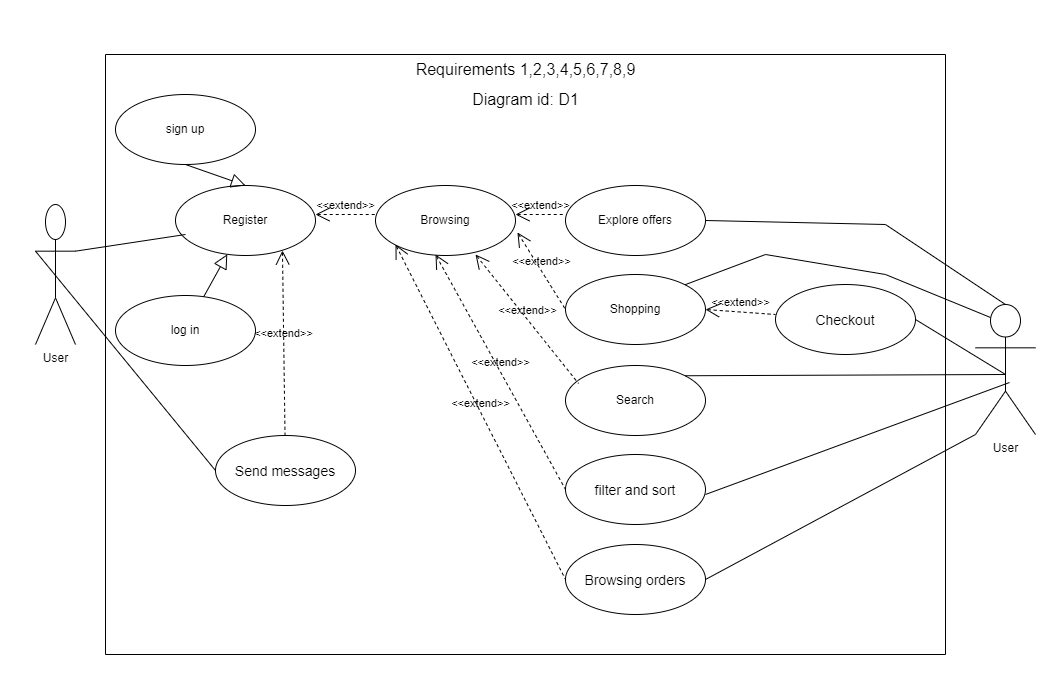

The diagram above was exported from draw.io. Its source (the exported page's mxGraphModel, read from the mxfile embedded in the PNG):
<mxGraphModel dx="880" dy="478" grid="1" gridSize="10" guides="1" tooltips="1" connect="1" arrows="1" fold="1" page="1" pageScale="1" pageWidth="850" pageHeight="1100" math="0" shadow="0">
  <root>
    <mxCell id="0" />
    <mxCell id="1" parent="0" />
    <mxCell id="oSYUM5iRf_dst9b1M0Xy-5" value="" style="swimlane;startSize=0;" parent="1" vertex="1">
      <mxGeometry x="200" y="54" width="840" height="600" as="geometry" />
    </mxCell>
    <mxCell id="oSYUM5iRf_dst9b1M0Xy-14" value="log in" style="ellipse;whiteSpace=wrap;html=1;" parent="oSYUM5iRf_dst9b1M0Xy-5" vertex="1">
      <mxGeometry x="10" y="241" width="140" height="70" as="geometry" />
    </mxCell>
    <mxCell id="oSYUM5iRf_dst9b1M0Xy-15" value="" style="edgeStyle=none;html=1;endArrow=block;endFill=0;endSize=12;verticalAlign=bottom;rounded=0;" parent="oSYUM5iRf_dst9b1M0Xy-5" target="oSYUM5iRf_dst9b1M0Xy-18" edge="1">
      <mxGeometry width="160" relative="1" as="geometry">
        <mxPoint x="98.23003217298697" y="242.20774524031685" as="sourcePoint" />
        <mxPoint x="127.42640687119297" y="139.28427124746202" as="targetPoint" />
      </mxGeometry>
    </mxCell>
    <mxCell id="oSYUM5iRf_dst9b1M0Xy-16" value="sign up" style="ellipse;whiteSpace=wrap;html=1;" parent="oSYUM5iRf_dst9b1M0Xy-5" vertex="1">
      <mxGeometry x="10" y="40" width="140" height="70" as="geometry" />
    </mxCell>
    <mxCell id="oSYUM5iRf_dst9b1M0Xy-17" value="Browsing" style="ellipse;whiteSpace=wrap;html=1;" parent="oSYUM5iRf_dst9b1M0Xy-5" vertex="1">
      <mxGeometry x="270" y="131" width="140" height="70" as="geometry" />
    </mxCell>
    <mxCell id="oSYUM5iRf_dst9b1M0Xy-18" value="Register" style="ellipse;whiteSpace=wrap;html=1;" parent="oSYUM5iRf_dst9b1M0Xy-5" vertex="1">
      <mxGeometry x="70" y="131" width="140" height="70" as="geometry" />
    </mxCell>
    <mxCell id="oSYUM5iRf_dst9b1M0Xy-22" value="Explore offers" style="ellipse;whiteSpace=wrap;html=1;" parent="oSYUM5iRf_dst9b1M0Xy-5" vertex="1">
      <mxGeometry x="460" y="131" width="140" height="70" as="geometry" />
    </mxCell>
    <mxCell id="oSYUM5iRf_dst9b1M0Xy-23" value="Shopping" style="ellipse;whiteSpace=wrap;html=1;" parent="oSYUM5iRf_dst9b1M0Xy-5" vertex="1">
      <mxGeometry x="460" y="220" width="140" height="70" as="geometry" />
    </mxCell>
    <mxCell id="oSYUM5iRf_dst9b1M0Xy-26" value="Search" style="ellipse;whiteSpace=wrap;html=1;" parent="oSYUM5iRf_dst9b1M0Xy-5" vertex="1">
      <mxGeometry x="460" y="311" width="140" height="70" as="geometry" />
    </mxCell>
    <mxCell id="oSYUM5iRf_dst9b1M0Xy-13" value="" style="edgeStyle=none;html=1;endArrow=block;endFill=0;endSize=12;verticalAlign=bottom;rounded=0;exitX=0.5;exitY=1;exitDx=0;exitDy=0;entryX=0.5;entryY=0;entryDx=0;entryDy=0;" parent="oSYUM5iRf_dst9b1M0Xy-5" source="oSYUM5iRf_dst9b1M0Xy-16" target="oSYUM5iRf_dst9b1M0Xy-18" edge="1">
      <mxGeometry width="160" relative="1" as="geometry">
        <mxPoint x="255" y="201" as="sourcePoint" />
        <mxPoint x="180" y="201" as="targetPoint" />
        <Array as="points" />
      </mxGeometry>
    </mxCell>
    <mxCell id="rB8dyXr5sdZItTfcvlxY-2" value="&lt;font style=&quot;font-size: 14px;&quot;&gt;filter and sort&lt;/font&gt;" style="ellipse;whiteSpace=wrap;html=1;fontSize=16;" parent="oSYUM5iRf_dst9b1M0Xy-5" vertex="1">
      <mxGeometry x="460" y="400" width="140" height="70" as="geometry" />
    </mxCell>
    <mxCell id="rB8dyXr5sdZItTfcvlxY-3" value="&lt;span style=&quot;font-size: 14px;&quot;&gt;Checkout&lt;/span&gt;" style="ellipse;whiteSpace=wrap;html=1;fontSize=16;" parent="oSYUM5iRf_dst9b1M0Xy-5" vertex="1">
      <mxGeometry x="670" y="230" width="140" height="70" as="geometry" />
    </mxCell>
    <mxCell id="rB8dyXr5sdZItTfcvlxY-9" value="Requirements 1,2,3,4,5,6,7,8,9" style="text;html=1;align=center;verticalAlign=middle;resizable=0;points=[];autosize=1;strokeColor=none;fillColor=none;fontSize=16;" parent="oSYUM5iRf_dst9b1M0Xy-5" vertex="1">
      <mxGeometry x="300" width="240" height="30" as="geometry" />
    </mxCell>
    <mxCell id="rB8dyXr5sdZItTfcvlxY-10" value="&lt;span style=&quot;font-size: 14px;&quot;&gt;Browsing orders&lt;/span&gt;" style="ellipse;whiteSpace=wrap;html=1;fontSize=16;" parent="oSYUM5iRf_dst9b1M0Xy-5" vertex="1">
      <mxGeometry x="460" y="490" width="140" height="70" as="geometry" />
    </mxCell>
    <mxCell id="rB8dyXr5sdZItTfcvlxY-11" value="&lt;span style=&quot;font-size: 14px;&quot;&gt;Send messages&lt;/span&gt;" style="ellipse;whiteSpace=wrap;html=1;fontSize=16;" parent="oSYUM5iRf_dst9b1M0Xy-5" vertex="1">
      <mxGeometry x="110" y="381" width="140" height="70" as="geometry" />
    </mxCell>
    <mxCell id="rB8dyXr5sdZItTfcvlxY-17" value="Diagram id: D1" style="text;html=1;align=center;verticalAlign=middle;resizable=0;points=[];autosize=1;strokeColor=none;fillColor=none;fontSize=16;" parent="oSYUM5iRf_dst9b1M0Xy-5" vertex="1">
      <mxGeometry x="355" y="30" width="130" height="30" as="geometry" />
    </mxCell>
    <mxCell id="_R4WDVzRNTPxa1ZsBwaK-4" value="&amp;lt;&amp;lt;extend&amp;gt;&amp;gt;" style="edgeStyle=none;html=1;startArrow=open;endArrow=none;startSize=12;verticalAlign=bottom;dashed=1;labelBackgroundColor=none;rounded=0;" edge="1" parent="oSYUM5iRf_dst9b1M0Xy-5">
      <mxGeometry width="160" relative="1" as="geometry">
        <mxPoint x="210" y="160" as="sourcePoint" />
        <mxPoint x="270" y="160" as="targetPoint" />
      </mxGeometry>
    </mxCell>
    <mxCell id="_R4WDVzRNTPxa1ZsBwaK-6" value="&amp;lt;&amp;lt;extend&amp;gt;&amp;gt;" style="edgeStyle=none;html=1;startArrow=open;endArrow=none;startSize=12;verticalAlign=bottom;dashed=1;labelBackgroundColor=none;rounded=0;exitX=1;exitY=0.5;exitDx=0;exitDy=0;" edge="1" parent="oSYUM5iRf_dst9b1M0Xy-5" source="oSYUM5iRf_dst9b1M0Xy-23">
      <mxGeometry width="160" relative="1" as="geometry">
        <mxPoint x="510" y="260" as="sourcePoint" />
        <mxPoint x="670" y="260" as="targetPoint" />
      </mxGeometry>
    </mxCell>
    <mxCell id="_R4WDVzRNTPxa1ZsBwaK-8" value="&amp;lt;&amp;lt;extend&amp;gt;&amp;gt;" style="edgeStyle=none;html=1;startArrow=open;endArrow=none;startSize=12;verticalAlign=bottom;dashed=1;labelBackgroundColor=none;rounded=0;exitX=0.764;exitY=0.929;exitDx=0;exitDy=0;exitPerimeter=0;" edge="1" parent="oSYUM5iRf_dst9b1M0Xy-5" source="oSYUM5iRf_dst9b1M0Xy-18" target="rB8dyXr5sdZItTfcvlxY-11">
      <mxGeometry width="160" relative="1" as="geometry">
        <mxPoint x="140" y="680" as="sourcePoint" />
        <mxPoint x="300" y="680" as="targetPoint" />
      </mxGeometry>
    </mxCell>
    <mxCell id="_R4WDVzRNTPxa1ZsBwaK-9" value="&amp;lt;&amp;lt;extend&amp;gt;&amp;gt;" style="edgeStyle=none;html=1;startArrow=open;endArrow=none;startSize=12;verticalAlign=bottom;dashed=1;labelBackgroundColor=none;rounded=0;" edge="1" parent="oSYUM5iRf_dst9b1M0Xy-5">
      <mxGeometry width="160" relative="1" as="geometry">
        <mxPoint x="410" y="160" as="sourcePoint" />
        <mxPoint x="460" y="160" as="targetPoint" />
      </mxGeometry>
    </mxCell>
    <mxCell id="_R4WDVzRNTPxa1ZsBwaK-10" value="&amp;lt;&amp;lt;extend&amp;gt;&amp;gt;" style="edgeStyle=none;html=1;startArrow=open;endArrow=none;startSize=12;verticalAlign=bottom;dashed=1;labelBackgroundColor=none;rounded=0;exitX=1.014;exitY=0.671;exitDx=0;exitDy=0;exitPerimeter=0;entryX=0;entryY=0.5;entryDx=0;entryDy=0;" edge="1" parent="oSYUM5iRf_dst9b1M0Xy-5" source="oSYUM5iRf_dst9b1M0Xy-17" target="oSYUM5iRf_dst9b1M0Xy-23">
      <mxGeometry width="160" relative="1" as="geometry">
        <mxPoint x="440" y="390" as="sourcePoint" />
        <mxPoint x="600" y="390" as="targetPoint" />
      </mxGeometry>
    </mxCell>
    <mxCell id="_R4WDVzRNTPxa1ZsBwaK-12" value="" style="endArrow=none;html=1;rounded=0;entryX=0.567;entryY=0.6;entryDx=0;entryDy=0;entryPerimeter=0;" edge="1" parent="oSYUM5iRf_dst9b1M0Xy-5" target="oSYUM5iRf_dst9b1M0Xy-20">
      <mxGeometry width="50" height="50" relative="1" as="geometry">
        <mxPoint x="600" y="440" as="sourcePoint" />
        <mxPoint x="650" y="390" as="targetPoint" />
      </mxGeometry>
    </mxCell>
    <mxCell id="_R4WDVzRNTPxa1ZsBwaK-13" value="&amp;lt;&amp;lt;extend&amp;gt;&amp;gt;" style="edgeStyle=none;html=1;startArrow=open;endArrow=none;startSize=12;verticalAlign=bottom;dashed=1;labelBackgroundColor=none;rounded=0;entryX=0.093;entryY=0.257;entryDx=0;entryDy=0;entryPerimeter=0;" edge="1" parent="oSYUM5iRf_dst9b1M0Xy-5" target="oSYUM5iRf_dst9b1M0Xy-26">
      <mxGeometry width="160" relative="1" as="geometry">
        <mxPoint x="370" y="200" as="sourcePoint" />
        <mxPoint x="530" y="200" as="targetPoint" />
      </mxGeometry>
    </mxCell>
    <mxCell id="_R4WDVzRNTPxa1ZsBwaK-14" value="&amp;lt;&amp;lt;extend&amp;gt;&amp;gt;" style="edgeStyle=none;html=1;startArrow=open;endArrow=none;startSize=12;verticalAlign=bottom;dashed=1;labelBackgroundColor=none;rounded=0;entryX=0;entryY=0.5;entryDx=0;entryDy=0;" edge="1" parent="oSYUM5iRf_dst9b1M0Xy-5" target="rB8dyXr5sdZItTfcvlxY-2">
      <mxGeometry width="160" relative="1" as="geometry">
        <mxPoint x="330" y="200" as="sourcePoint" />
        <mxPoint x="490" y="200" as="targetPoint" />
      </mxGeometry>
    </mxCell>
    <mxCell id="_R4WDVzRNTPxa1ZsBwaK-15" value="&amp;lt;&amp;lt;extend&amp;gt;&amp;gt;" style="edgeStyle=none;html=1;startArrow=open;endArrow=none;startSize=12;verticalAlign=bottom;dashed=1;labelBackgroundColor=none;rounded=0;entryX=0;entryY=0.5;entryDx=0;entryDy=0;" edge="1" parent="oSYUM5iRf_dst9b1M0Xy-5" target="rB8dyXr5sdZItTfcvlxY-10">
      <mxGeometry width="160" relative="1" as="geometry">
        <mxPoint x="290" y="190" as="sourcePoint" />
        <mxPoint x="450" y="190" as="targetPoint" />
      </mxGeometry>
    </mxCell>
    <mxCell id="oSYUM5iRf_dst9b1M0Xy-9" value="" style="endArrow=none;html=1;rounded=0;exitX=1;exitY=0.3333333333333333;exitDx=0;exitDy=0;exitPerimeter=0;" parent="1" source="oSYUM5iRf_dst9b1M0Xy-19" edge="1">
      <mxGeometry width="50" height="50" relative="1" as="geometry">
        <mxPoint x="200" y="254" as="sourcePoint" />
        <mxPoint x="280" y="234" as="targetPoint" />
      </mxGeometry>
    </mxCell>
    <mxCell id="oSYUM5iRf_dst9b1M0Xy-19" value="User" style="shape=umlActor;verticalLabelPosition=bottom;verticalAlign=top;html=1;outlineConnect=0;" parent="1" vertex="1">
      <mxGeometry x="130" y="204" width="40" height="140" as="geometry" />
    </mxCell>
    <mxCell id="oSYUM5iRf_dst9b1M0Xy-20" value="User" style="shape=umlActor;verticalLabelPosition=bottom;verticalAlign=top;html=1;outlineConnect=0;" parent="1" vertex="1">
      <mxGeometry x="1070" y="304" width="60" height="130" as="geometry" />
    </mxCell>
    <mxCell id="oSYUM5iRf_dst9b1M0Xy-21" value="" style="edgeStyle=none;html=1;endArrow=none;verticalAlign=bottom;rounded=0;exitX=1;exitY=0;exitDx=0;exitDy=0;" parent="1" source="oSYUM5iRf_dst9b1M0Xy-26" edge="1">
      <mxGeometry width="160" relative="1" as="geometry">
        <mxPoint x="550" y="144" as="sourcePoint" />
        <mxPoint x="1100" y="374" as="targetPoint" />
      </mxGeometry>
    </mxCell>
    <mxCell id="oSYUM5iRf_dst9b1M0Xy-27" value="" style="edgeStyle=none;html=1;endArrow=none;verticalAlign=bottom;rounded=0;entryX=0.25;entryY=0.1;entryDx=0;entryDy=0;entryPerimeter=0;exitX=1;exitY=0;exitDx=0;exitDy=0;" parent="1" source="oSYUM5iRf_dst9b1M0Xy-23" target="oSYUM5iRf_dst9b1M0Xy-20" edge="1">
      <mxGeometry width="160" relative="1" as="geometry">
        <mxPoint x="610" y="264" as="sourcePoint" />
        <mxPoint x="680" y="164" as="targetPoint" />
        <Array as="points">
          <mxPoint x="860" y="254" />
          <mxPoint x="980" y="274" />
        </Array>
      </mxGeometry>
    </mxCell>
    <mxCell id="rB8dyXr5sdZItTfcvlxY-13" value="" style="edgeStyle=none;html=1;endArrow=none;verticalAlign=bottom;rounded=0;fontSize=12;startSize=8;endSize=8;curved=1;exitX=1;exitY=0.5;exitDx=0;exitDy=0;entryX=0;entryY=1;entryDx=0;entryDy=0;entryPerimeter=0;" parent="1" source="rB8dyXr5sdZItTfcvlxY-10" target="oSYUM5iRf_dst9b1M0Xy-20" edge="1">
      <mxGeometry width="160" relative="1" as="geometry">
        <mxPoint x="550" y="334" as="sourcePoint" />
        <mxPoint x="710" y="334" as="targetPoint" />
      </mxGeometry>
    </mxCell>
    <mxCell id="rB8dyXr5sdZItTfcvlxY-6" value="" style="endArrow=none;html=1;rounded=0;fontSize=12;startSize=8;endSize=8;edgeStyle=none;curved=1;exitX=1;exitY=0.5;exitDx=0;exitDy=0;" parent="1" source="rB8dyXr5sdZItTfcvlxY-3" edge="1">
      <mxGeometry width="50" height="50" relative="1" as="geometry">
        <mxPoint x="640" y="384" as="sourcePoint" />
        <mxPoint x="1100" y="374" as="targetPoint" />
      </mxGeometry>
    </mxCell>
    <mxCell id="_R4WDVzRNTPxa1ZsBwaK-11" value="" style="endArrow=none;html=1;rounded=0;entryX=0.5;entryY=0;entryDx=0;entryDy=0;entryPerimeter=0;exitX=1;exitY=0.5;exitDx=0;exitDy=0;" edge="1" parent="1" source="oSYUM5iRf_dst9b1M0Xy-22" target="oSYUM5iRf_dst9b1M0Xy-20">
      <mxGeometry width="50" height="50" relative="1" as="geometry">
        <mxPoint x="800" y="224" as="sourcePoint" />
        <mxPoint x="850" y="174" as="targetPoint" />
        <Array as="points">
          <mxPoint x="980" y="224" />
        </Array>
      </mxGeometry>
    </mxCell>
    <mxCell id="_R4WDVzRNTPxa1ZsBwaK-16" value="" style="edgeStyle=none;html=1;endArrow=none;verticalAlign=bottom;rounded=0;entryX=0;entryY=0.5;entryDx=0;entryDy=0;exitX=0;exitY=0.3333333333333333;exitDx=0;exitDy=0;exitPerimeter=0;" edge="1" parent="1" source="oSYUM5iRf_dst9b1M0Xy-19" target="rB8dyXr5sdZItTfcvlxY-11">
      <mxGeometry width="160" relative="1" as="geometry">
        <mxPoint x="170" y="294" as="sourcePoint" />
        <mxPoint x="330" y="294" as="targetPoint" />
      </mxGeometry>
    </mxCell>
  </root>
</mxGraphModel>